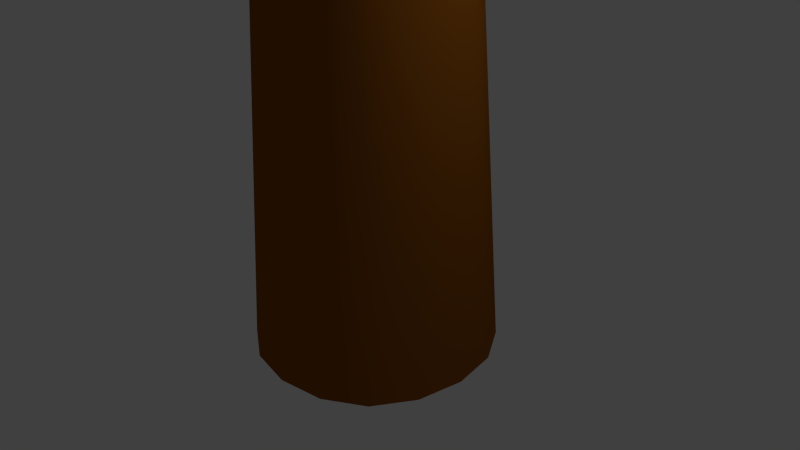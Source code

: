 # Source: reverseHandle.1.blend  (saved by Blender 2.74.0; exported with 4.5.12 LTS)
import bpy
from mathutils import Matrix  # noqa: F401  (used for matrix-valued properties, if any)

bpy.ops.wm.read_factory_settings(use_empty=True)
scene = bpy.context.scene
scene.name = 'Scene'

# ---- collections
col_collection_1 = bpy.data.collections.new('Collection 1'); scene.collection.children.link(col_collection_1)

# ---- materials (node trees are filled in below, after node groups)
mat_basemat = bpy.data.materials.new('baseMat')
mat_basemat.alpha_threshold = 0.0
mat_basemat.use_transparent_shadow = False
mat_basemat.diffuse_color = (0.2789, 0.08866, 0.006995, 1.0)
mat_basemat.roughness = 0.5
mat_material = bpy.data.materials.new('Material')
mat_material.alpha_threshold = 0.0
mat_material.use_transparent_shadow = False
mat_material.diffuse_color = (0.855, 0.3613, 0.08022, 1.0)
mat_material.roughness = 0.5

# ---- node groups
ng_auto_smooth = bpy.data.node_groups.new('Auto Smooth', 'GeometryNodeTree')
_s = ng_auto_smooth.interface.new_socket(name='Geometry', in_out='OUTPUT', socket_type='NodeSocketGeometry')
_s = ng_auto_smooth.interface.new_socket(name='Geometry', in_out='INPUT', socket_type='NodeSocketGeometry')
_s = ng_auto_smooth.interface.new_socket(name='Angle', in_out='INPUT', socket_type='NodeSocketFloat')
_s.subtype = 'ANGLE'
_s.min_value = 0.0
_s.max_value = 3.142
ng_auto_smooth.is_modifier = True
_N = ng_auto_smooth.nodes; _L = ng_auto_smooth.links
n0 = _N.new('NodeGroupOutput'); n0.name = 'Group Output'; n0.location = (480, -100)
n1 = _N.new('NodeGroupInput'); n1.name = 'Group Input'; n1.location = (-420, -300)
n2 = _N.new('NodeGroupInput'); n2.name = 'Group Input.001'; n2.location = (-60, -100)
n3 = _N.new('GeometryNodeSetShadeSmooth'); n3.name = 'Set Shade Smooth'; n3.location = (120, -100)
n3.domain = 'EDGE'
n4 = _N.new('GeometryNodeSetShadeSmooth'); n4.name = 'Set Shade Smooth.001'; n4.location = (300, -100)
n5 = _N.new('GeometryNodeInputMeshEdgeAngle'); n5.name = 'Edge Angle'; n5.location = (-420, -220)
n6 = _N.new('GeometryNodeInputEdgeSmooth'); n6.name = 'Is Edge Smooth'; n6.location = (-60, -160)
n7 = _N.new('GeometryNodeInputShadeSmooth'); n7.name = 'Is Face Smooth'; n7.location = (-240, -340)
n8 = _N.new('FunctionNodeBooleanMath'); n8.name = 'Boolean Math'; n8.location = (-60, -220)
n9 = _N.new('FunctionNodeCompare'); n9.name = 'Compare'; n9.location = (-240, -180)
n9.operation = 'LESS_EQUAL'
_L.new(n5.outputs[0], n9.inputs[0])
_L.new(n4.outputs[0], n0.inputs[0])
_L.new(n1.outputs[1], n9.inputs[1])
_L.new(n9.outputs[0], n8.inputs[0])
_L.new(n7.outputs[0], n8.inputs[1])
_L.new(n2.outputs[0], n3.inputs[0])
_L.new(n6.outputs[0], n3.inputs[1])
_L.new(n3.outputs[0], n4.inputs[0])
_L.new(n8.outputs[0], n3.inputs[2])
n0.is_active_output = True

# ---- material node trees

# ---- world
world_world = bpy.data.worlds.new('World'); scene.world = world_world
world_world.color = (0.05088, 0.05088, 0.05088)
world_world.use_sun_shadow = False
world_world.sun_shadow_jitter_overblur = 0.0
world_world.cycles.sampling_method = 'MANUAL'
world_world.cycles.sample_map_resolution = 256

# ---- cameras
cam_camera = bpy.data.cameras.new('Camera')
cam_camera.clip_end = 100.0
cam_camera.lens = 35.0
cam_camera.sensor_width = 32.0
cam_camera.sensor_height = 18.0
cam_camera.ortho_scale = 7.314
cam_camera.dof.focus_distance = 0.0
cam_camera.dof.aperture_fstop = 128.0

# ---- lights
light_lamp = bpy.data.lights.new('Lamp', 'POINT')
light_lamp.transmission_factor = 0.0
light_lamp.cutoff_distance = 30.0
light_lamp.energy = 100.0
light_lamp.shadow_buffer_clip_start = 1.001
light_lamp.shadow_soft_size = 0.1
light_lamp.shadow_maximum_resolution = 0.006
light_lamp.use_absolute_resolution = True
light_lamp.cycles.use_multiple_importance_sampling = False

# ---- meshes
me_cube_001 = bpy.data.meshes.new('Cube.001')
me_cube_001.from_pydata([(-1.707, -1.707, -1.182), (-1.0, -1.0, 9.218), (-1.707, 1.707, -1.182), (-1.0, 1.0, 9.218), (1.707, -1.707, -1.182), (1.0, -1.0, 9.218), (1.707, 1.707, -1.182), (1.0, 1.0, 9.218)], [], [(1, 3, 2, 0), (3, 7, 6, 2), (7, 5, 4, 6), (5, 1, 0, 4), (0, 2, 6, 4), (5, 7, 3, 1)])
me_cube_001.polygons.foreach_set('use_smooth', [True] * 6)
_k = {(1, 3): 1.0, (0, 2): 1.0, (3, 7): 1.0, (2, 6): 1.0, (5, 7): 1.0, (4, 6): 1.0, (1, 5): 1.0, (0, 4): 1.0}
me_cube_001.attributes.new('crease_edge', 'FLOAT', 'EDGE').data.foreach_set('value', [_k.get((min(e.vertices), max(e.vertices)), 0.0) for e in me_cube_001.edges])
me_cube_001.materials.append(mat_basemat)
me_cube_001.use_remesh_preserve_volume = False
me_cube_001.use_remesh_preserve_attributes = False
me_cube_001.use_mirror_vertex_groups = False
me_cube_001.update()
me_cube = bpy.data.meshes.new('Cube')
me_cube.from_pydata([(-0.5, -0.5, -1.0), (-0.5, 0.5, -1.0), (0.5, -0.5, -1.0), (0.5, 0.5, -1.0), (-1.0, 1.0, 9.218), (1.0, 1.0, 9.218), (1.0, -1.0, 9.218), (-1.0, -1.0, 9.218), (0.5, -0.5, 9.218), (0.5, 0.5, 9.218), (-0.5, 0.5, 9.218), (-0.5, -0.5, 9.218), (-1.0, -1.0, 13.94), (1.0, -1.0, 13.94), (1.0, 1.0, 13.94), (-1.0, 1.0, 13.94), (-1.0, -1.0, 14.31), (-1.0, -1.0, 15.09), (-1.0, 1.0, 15.09), (1.0, 1.0, 15.09), (1.0, -1.0, 15.09), (-1.0, 1.0, 14.31), (1.0, 1.0, 14.31), (1.0, -1.0, 14.31), (1.0, -3.486, 14.45), (-1.0, -3.486, 14.45), (-1.0, -3.486, 13.67), (1.0, -3.486, 13.67), (-1.0, 3.486, 14.45), (1.0, 3.486, 14.45), (1.0, 3.486, 13.67), (-1.0, 3.486, 13.67)], [], [(0, 1, 3, 2), (12, 15, 4, 7), (15, 14, 5, 4), (14, 13, 6, 5), (13, 12, 7, 6), (16, 21, 15, 12), (21, 22, 14, 15), (22, 23, 13, 14), (23, 16, 12, 13), (24, 25, 26, 27), (17, 25, 24, 20), (16, 26, 25, 17), (23, 27, 26, 16), (20, 24, 27, 23), (28, 29, 30, 31), (19, 29, 28, 18), (22, 30, 29, 19), (21, 31, 30, 22), (18, 28, 31, 21), (11, 10, 1, 0), (10, 9, 3, 1), (9, 8, 2, 3), (8, 11, 0, 2), (20, 19, 18, 17), (19, 20, 23, 22), (17, 18, 21, 16)])
me_cube.polygons.foreach_set('use_smooth', [True] * 26)
_k = {(0, 1): 1.0, (1, 3): 1.0, (2, 3): 1.0, (0, 2): 1.0}
me_cube.attributes.new('crease_edge', 'FLOAT', 'EDGE').data.foreach_set('value', [_k.get((min(e.vertices), max(e.vertices)), 0.0) for e in me_cube.edges])
_uv = me_cube.uv_layers.new(name='UVMap')
_uv.uv.foreach_set('vector', [0.6345, 0.4953, 0.6533, 0.4829, 0.6497, 0.4604, 0.6314, 0.4733, 0.1923, 0.367, 0.1994, 0.314, 0.3894, 0.385, 0.366, 0.4251, 0.1994, 0.314, 0.2224, 0.2608, 0.3971, 0.3339, 0.3894, 0.385, 0.2224, 0.2608, 0.2135, 0.3154, 0.3745, 0.376, 0.3971, 0.3339, 0.2135, 0.3154, 0.1923, 0.367, 0.366, 0.4251, 0.3745, 0.376, 0.1765, 0.3617, 0.1819, 0.3074, 0.1994, 0.314, 0.1923, 0.367, 0.1819, 0.3074, 0.2064, 0.2542, 0.2224, 0.2608, 0.1994, 0.314, 0.2064, 0.2542, 0.199, 0.31, 0.2135, 0.3154, 0.2224, 0.2608, 0.199, 0.31, 0.1765, 0.3617, 0.1923, 0.367, 0.2135, 0.3154, 0.1866, 0.3642, 0.1658, 0.4137, 0.1952, 0.4224, 0.2139, 0.3733, 0.1421, 0.3502, 0.1658, 0.4137, 0.1866, 0.3642, 0.1676, 0.2981, 0.1765, 0.3617, 0.1952, 0.4224, 0.1658, 0.4137, 0.1421, 0.3502, 0.199, 0.31, 0.2139, 0.3733, 0.1952, 0.4224, 0.1765, 0.3617, 0.1676, 0.2981, 0.1866, 0.3642, 0.2139, 0.3733, 0.199, 0.31, 0.1827, 0.2158, 0.2111, 0.1621, 0.2492, 0.1806, 0.2252, 0.2345, 0.1717, 0.2396, 0.2111, 0.1621, 0.1827, 0.2158, 0.1435, 0.2931, 0.2064, 0.2542, 0.2492, 0.1806, 0.2111, 0.1621, 0.1717, 0.2396, 0.1819, 0.3074, 0.2252, 0.2345, 0.2492, 0.1806, 0.2064, 0.2542, 0.1435, 0.2931, 0.1827, 0.2158, 0.2252, 0.2345, 0.1819, 0.3074, 0.3736, 0.4028, 0.3852, 0.3825, 0.6533, 0.4829, 0.6345, 0.4953, 0.3852, 0.3825, 0.3892, 0.3572, 0.6497, 0.4604, 0.6533, 0.4829, 0.3892, 0.3572, 0.3778, 0.378, 0.6314, 0.4733, 0.6497, 0.4604, 0.3778, 0.378, 0.3736, 0.4028, 0.6345, 0.4953, 0.6314, 0.4733, 0.1676, 0.2981, 0.1717, 0.2396, 0.1435, 0.2931, 0.1421, 0.3502, 0.1717, 0.2396, 0.1676, 0.2981, 0.199, 0.31, 0.2064, 0.2542, 0.1421, 0.3502, 0.1435, 0.2931, 0.1819, 0.3074, 0.1765, 0.3617])
me_cube.materials.append(mat_material)
me_cube.use_remesh_preserve_volume = False
me_cube.use_remesh_preserve_attributes = False
me_cube.use_mirror_vertex_groups = False
me_cube.update()

# ---- objects
ob_reversebase = bpy.data.objects.new('reverseBase', me_cube_001)
ob_reversehandle = bpy.data.objects.new('reverseHandle', me_cube)
ob_lamp = bpy.data.objects.new('Lamp', light_lamp)
ob_camera = bpy.data.objects.new('Camera', cam_camera)

# ---- transforms, parenting, visibility, modifiers, constraints
ob_reversebase.location = (0.0, 0.0, 0.0)
ob_reversebase.rotation_euler = (-0.0, 1.571, 0.0)
ob_reversebase.lineart.crease_threshold = 0.0
_m = ob_reversebase.modifiers.new('Subsurf', 'SUBSURF')
_m.uv_smooth = 'PRESERVE_CORNERS'
_m.quality = 2
_m.levels = 2
_m.show_only_control_edges = False
_m = ob_reversebase.modifiers.new('Auto Smooth', 'NODES')
_m.node_group = ng_auto_smooth
_gi = [s.identifier for s in ng_auto_smooth.interface.items_tree if s.item_type == 'SOCKET' and s.in_out == 'INPUT']
_m[_gi[1]] = 0.5236  # Angle
ob_reversehandle.location = (0.0, 0.0, 0.0)
ob_reversehandle.rotation_euler = (-0.0, 1.571, 0.0)
ob_reversehandle.lineart.crease_threshold = 0.0
_m = ob_reversehandle.modifiers.new('Subsurf', 'SUBSURF')
_m.uv_smooth = 'PRESERVE_CORNERS'
_m.quality = 2
_m.levels = 2
_m.show_only_control_edges = False
_m = ob_reversehandle.modifiers.new('Auto Smooth', 'NODES')
_m.node_group = ng_auto_smooth
_gi = [s.identifier for s in ng_auto_smooth.interface.items_tree if s.item_type == 'SOCKET' and s.in_out == 'INPUT']
_m[_gi[1]] = 0.5236  # Angle
ob_lamp.location = (5.904, 1.005, -4.076)
ob_lamp.rotation_euler = (2.204, -0.2951, 1.629)
ob_lamp.lock_rotations_4d = False
ob_lamp.empty_display_type = 'ARROWS'
ob_lamp.color = (0.0, 0.0, 0.0, 0.0)
ob_lamp.lineart.crease_threshold = 0.0
ob_camera.location = (5.344, -6.508, -7.481)
ob_camera.rotation_euler = (2.69, 0.7558, 1.586)
ob_camera.lock_rotations_4d = False
ob_camera.empty_display_type = 'ARROWS'
ob_camera.color = (0.0, 0.0, 0.0, 0.0)
ob_camera.display_type = 'WIRE'
ob_camera.lineart.crease_threshold = 0.0

# ---- collection membership
col_collection_1.objects.link(ob_reversebase)
col_collection_1.objects.link(ob_reversehandle)
col_collection_1.objects.link(ob_lamp)
col_collection_1.objects.link(ob_camera)

# ---- scene / render settings (as saved in the file)
scene.camera = ob_camera
scene.frame_start = 1; scene.frame_end = 250; scene.frame_set(1)
scene.render.engine = 'BLENDER_EEVEE_NEXT'
scene.render.resolution_percentage = 50
scene.render.dither_intensity = 0.0
scene.cycles.use_denoising = False
scene.cycles.samples = 10
scene.cycles.sampling_pattern = 'TABULATED_SOBOL'
scene.cycles.light_sampling_threshold = 0.0
scene.cycles.use_adaptive_sampling = False
scene.cycles.use_light_tree = False
scene.cycles.blur_glossy = 0.0
scene.cycles.pixel_filter_type = 'GAUSSIAN'
scene.cycles.sample_clamp_indirect = 0.0
scene.view_settings.view_transform = 'Standard'
bpy.context.view_layer.update()
